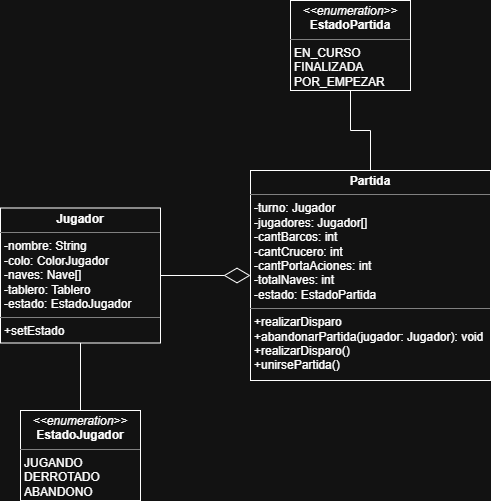

The diagram above was exported from draw.io. Its source (the exported page's mxGraphModel, read from the mxfile embedded in the PNG):
<mxGraphModel dx="1665" dy="777" grid="1" gridSize="10" guides="1" tooltips="1" connect="1" arrows="1" fold="1" page="1" pageScale="1" pageWidth="827" pageHeight="1169" math="0" shadow="0">
  <root>
    <mxCell id="0" />
    <mxCell id="1" parent="0" />
    <mxCell id="yaK6syS6Km-irxtyKrFM-2" parent="1" style="verticalAlign=top;align=left;overflow=fill;html=1;whiteSpace=wrap;" value="&lt;p style=&quot;margin:0px;margin-top:4px;text-align:center;&quot;&gt;&lt;b&gt;Jugador&lt;/b&gt;&lt;/p&gt;&lt;hr size=&quot;1&quot; style=&quot;border-style:solid;&quot;&gt;&lt;p style=&quot;margin:0px;margin-left:4px;&quot;&gt;-nombre: String&lt;/p&gt;&lt;p style=&quot;margin:0px;margin-left:4px;&quot;&gt;-colo: ColorJugador&lt;/p&gt;&lt;p style=&quot;margin:0px;margin-left:4px;&quot;&gt;-naves: Nave[]&lt;/p&gt;&lt;p style=&quot;margin:0px;margin-left:4px;&quot;&gt;-tablero: Tablero&lt;/p&gt;&lt;p style=&quot;margin:0px;margin-left:4px;&quot;&gt;-estado: EstadoJugador&lt;/p&gt;&lt;hr size=&quot;1&quot; style=&quot;border-style:solid;&quot;&gt;&lt;p style=&quot;margin:0px;margin-left:4px;&quot;&gt;+setEstado&lt;/p&gt;" vertex="1">
      <mxGeometry height="135" width="160" x="150" y="247.5" as="geometry" />
    </mxCell>
    <mxCell id="yaK6syS6Km-irxtyKrFM-11" edge="1" parent="1" source="yaK6syS6Km-irxtyKrFM-3" style="edgeStyle=orthogonalEdgeStyle;rounded=0;orthogonalLoop=1;jettySize=auto;html=1;exitX=0.5;exitY=0;exitDx=0;exitDy=0;entryX=0.5;entryY=1;entryDx=0;entryDy=0;endArrow=none;endFill=0;" target="yaK6syS6Km-irxtyKrFM-10">
      <mxGeometry relative="1" as="geometry" />
    </mxCell>
    <mxCell id="yaK6syS6Km-irxtyKrFM-3" parent="1" style="verticalAlign=top;align=left;overflow=fill;html=1;whiteSpace=wrap;" value="&lt;p style=&quot;margin:0px;margin-top:4px;text-align:center;&quot;&gt;&lt;b&gt;Partida&lt;/b&gt;&lt;/p&gt;&lt;hr size=&quot;1&quot; style=&quot;border-style:solid;&quot;&gt;&lt;p style=&quot;margin:0px;margin-left:4px;&quot;&gt;-turno: Jugador&lt;/p&gt;&lt;p style=&quot;margin:0px;margin-left:4px;&quot;&gt;-jugadores: Jugador[]&lt;/p&gt;&lt;p style=&quot;margin:0px;margin-left:4px;&quot;&gt;-cantBarcos: int&lt;/p&gt;&lt;p style=&quot;margin:0px;margin-left:4px;&quot;&gt;-cantCrucero: int&lt;/p&gt;&lt;p style=&quot;margin:0px;margin-left:4px;&quot;&gt;-cantPortaAciones: int&lt;/p&gt;&lt;p style=&quot;margin:0px;margin-left:4px;&quot;&gt;-totalNaves: int&lt;/p&gt;&lt;p style=&quot;margin:0px;margin-left:4px;&quot;&gt;-estado: EstadoPartida&lt;/p&gt;&lt;hr size=&quot;1&quot; style=&quot;border-style:solid;&quot;&gt;&lt;p style=&quot;margin:0px;margin-left:4px;&quot;&gt;+realizarDisparo&lt;/p&gt;&lt;p style=&quot;margin:0px;margin-left:4px;&quot;&gt;+abandonarPartida(jugador: Jugador): void&lt;/p&gt;&lt;p style=&quot;margin:0px;margin-left:4px;&quot;&gt;+realizarDisparo()&lt;/p&gt;&lt;p style=&quot;margin:0px;margin-left:4px;&quot;&gt;+unirsePartida()&lt;/p&gt;" vertex="1">
      <mxGeometry height="210" width="240" x="400" y="210" as="geometry" />
    </mxCell>
    <mxCell id="yaK6syS6Km-irxtyKrFM-5" edge="1" parent="1" source="yaK6syS6Km-irxtyKrFM-2" style="endArrow=diamondThin;endFill=0;endSize=24;html=1;rounded=0;exitX=1;exitY=0.5;exitDx=0;exitDy=0;entryX=0;entryY=0.5;entryDx=0;entryDy=0;" target="yaK6syS6Km-irxtyKrFM-3" value="">
      <mxGeometry relative="1" width="160" as="geometry">
        <mxPoint x="280" y="540" as="sourcePoint" />
        <mxPoint x="440" y="540" as="targetPoint" />
      </mxGeometry>
    </mxCell>
    <mxCell id="yaK6syS6Km-irxtyKrFM-12" edge="1" parent="1" source="yaK6syS6Km-irxtyKrFM-9" style="edgeStyle=orthogonalEdgeStyle;rounded=0;orthogonalLoop=1;jettySize=auto;html=1;exitX=0.5;exitY=0;exitDx=0;exitDy=0;entryX=0.5;entryY=1;entryDx=0;entryDy=0;endArrow=none;endFill=0;" target="yaK6syS6Km-irxtyKrFM-2">
      <mxGeometry relative="1" as="geometry" />
    </mxCell>
    <mxCell id="yaK6syS6Km-irxtyKrFM-9" parent="1" style="verticalAlign=top;align=left;overflow=fill;html=1;whiteSpace=wrap;" value="&lt;p style=&quot;margin:0px;margin-top:4px;text-align:center;&quot;&gt;&lt;i&gt;&amp;lt;&amp;lt;enumeration&amp;gt;&amp;gt;&lt;/i&gt;&lt;br&gt;&lt;b&gt;EstadoJugador&lt;/b&gt;&lt;/p&gt;&lt;hr size=&quot;1&quot; style=&quot;border-style:solid;&quot;&gt;&lt;p style=&quot;margin:0px;margin-left:4px;&quot;&gt;JUGANDO&lt;/p&gt;&lt;p style=&quot;margin:0px;margin-left:4px;&quot;&gt;DERROTADO&lt;/p&gt;&lt;p style=&quot;margin:0px;margin-left:4px;&quot;&gt;ABANDONO&lt;/p&gt;" vertex="1">
      <mxGeometry height="90" width="120" x="170" y="450" as="geometry" />
    </mxCell>
    <mxCell id="yaK6syS6Km-irxtyKrFM-10" parent="1" style="verticalAlign=top;align=left;overflow=fill;html=1;whiteSpace=wrap;" value="&lt;p style=&quot;margin:0px;margin-top:4px;text-align:center;&quot;&gt;&lt;i&gt;&amp;lt;&amp;lt;enumeration&amp;gt;&amp;gt;&lt;/i&gt;&lt;br&gt;&lt;b&gt;EstadoPartida&lt;/b&gt;&lt;/p&gt;&lt;hr size=&quot;1&quot; style=&quot;border-style:solid;&quot;&gt;&lt;p style=&quot;margin:0px;margin-left:4px;&quot;&gt;EN_CURSO&lt;/p&gt;&lt;p style=&quot;margin:0px;margin-left:4px;&quot;&gt;FINALIZADA&lt;/p&gt;&lt;p style=&quot;margin:0px;margin-left:4px;&quot;&gt;POR_EMPEZAR&lt;/p&gt;" vertex="1">
      <mxGeometry height="90" width="120" x="440" y="40" as="geometry" />
    </mxCell>
  </root>
</mxGraphModel>